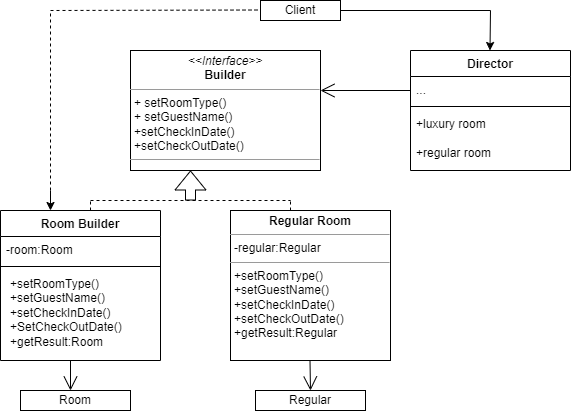

The diagram above was exported from draw.io. Its source (the exported page's mxGraphModel, read from the mxfile embedded in the PNG):
<mxGraphModel dx="1050" dy="557" grid="1" gridSize="10" guides="1" tooltips="1" connect="1" arrows="1" fold="1" page="1" pageScale="1" pageWidth="850" pageHeight="1100" math="0" shadow="0">
  <root>
    <mxCell id="0" />
    <mxCell id="1" parent="0" />
    <mxCell id="I8AZ7aflG-5N4sYKyFHW-1" value="Director" style="swimlane;fontStyle=1;align=center;verticalAlign=top;childLayout=stackLayout;horizontal=1;startSize=26;horizontalStack=0;resizeParent=1;resizeParentMax=0;resizeLast=0;collapsible=1;marginBottom=0;whiteSpace=wrap;html=1;" vertex="1" parent="1">
      <mxGeometry x="480" y="360" width="160" height="120" as="geometry" />
    </mxCell>
    <mxCell id="I8AZ7aflG-5N4sYKyFHW-2" value="..." style="text;strokeColor=none;fillColor=none;align=left;verticalAlign=top;spacingLeft=4;spacingRight=4;overflow=hidden;rotatable=0;points=[[0,0.5],[1,0.5]];portConstraint=eastwest;whiteSpace=wrap;html=1;" vertex="1" parent="I8AZ7aflG-5N4sYKyFHW-1">
      <mxGeometry y="26" width="160" height="26" as="geometry" />
    </mxCell>
    <mxCell id="I8AZ7aflG-5N4sYKyFHW-3" value="" style="line;strokeWidth=1;fillColor=none;align=left;verticalAlign=middle;spacingTop=-1;spacingLeft=3;spacingRight=3;rotatable=0;labelPosition=right;points=[];portConstraint=eastwest;strokeColor=inherit;" vertex="1" parent="I8AZ7aflG-5N4sYKyFHW-1">
      <mxGeometry y="52" width="160" height="8" as="geometry" />
    </mxCell>
    <mxCell id="I8AZ7aflG-5N4sYKyFHW-4" value="+luxury room&lt;br&gt;&lt;br&gt;+regular room" style="text;strokeColor=none;fillColor=none;align=left;verticalAlign=top;spacingLeft=4;spacingRight=4;overflow=hidden;rotatable=0;points=[[0,0.5],[1,0.5]];portConstraint=eastwest;whiteSpace=wrap;html=1;" vertex="1" parent="I8AZ7aflG-5N4sYKyFHW-1">
      <mxGeometry y="60" width="160" height="60" as="geometry" />
    </mxCell>
    <mxCell id="I8AZ7aflG-5N4sYKyFHW-5" value="" style="endArrow=classic;html=1;rounded=0;" edge="1" parent="1">
      <mxGeometry width="50" height="50" relative="1" as="geometry">
        <mxPoint x="560" y="320" as="sourcePoint" />
        <mxPoint x="559.5" y="360" as="targetPoint" />
      </mxGeometry>
    </mxCell>
    <mxCell id="I8AZ7aflG-5N4sYKyFHW-6" value="" style="endArrow=none;html=1;rounded=0;" edge="1" parent="1" target="I8AZ7aflG-5N4sYKyFHW-7">
      <mxGeometry width="50" height="50" relative="1" as="geometry">
        <mxPoint x="560" y="320" as="sourcePoint" />
        <mxPoint x="560" y="320" as="targetPoint" />
      </mxGeometry>
    </mxCell>
    <mxCell id="I8AZ7aflG-5N4sYKyFHW-7" value="Client" style="rounded=0;whiteSpace=wrap;html=1;" vertex="1" parent="1">
      <mxGeometry x="330" y="310" width="80" height="20" as="geometry" />
    </mxCell>
    <mxCell id="I8AZ7aflG-5N4sYKyFHW-8" value="" style="endArrow=none;dashed=1;html=1;rounded=0;" edge="1" parent="1">
      <mxGeometry width="50" height="50" relative="1" as="geometry">
        <mxPoint x="120" y="320" as="sourcePoint" />
        <mxPoint x="330" y="319.5" as="targetPoint" />
      </mxGeometry>
    </mxCell>
    <mxCell id="I8AZ7aflG-5N4sYKyFHW-14" value="&lt;p style=&quot;margin:0px;margin-top:4px;text-align:center;&quot;&gt;&lt;i&gt;&amp;lt;&amp;lt;Interface&amp;gt;&amp;gt;&lt;/i&gt;&lt;br&gt;&lt;b&gt;Builder&lt;/b&gt;&lt;/p&gt;&lt;hr size=&quot;1&quot;&gt;&lt;p style=&quot;margin:0px;margin-left:4px;&quot;&gt;+ setRoomType()&lt;/p&gt;&lt;p style=&quot;margin:0px;margin-left:4px;&quot;&gt;+ setGuestName()&amp;nbsp;&lt;/p&gt;&lt;p style=&quot;margin:0px;margin-left:4px;&quot;&gt;+setCheckInDate()&lt;/p&gt;&lt;p style=&quot;margin:0px;margin-left:4px;&quot;&gt;+setCheckOutDate()&lt;/p&gt;&lt;hr size=&quot;1&quot;&gt;&lt;p style=&quot;margin:0px;margin-left:4px;&quot;&gt;&lt;br&gt;&lt;/p&gt;" style="verticalAlign=top;align=left;overflow=fill;fontSize=12;fontFamily=Helvetica;html=1;whiteSpace=wrap;" vertex="1" parent="1">
      <mxGeometry x="200" y="360" width="190" height="120" as="geometry" />
    </mxCell>
    <mxCell id="I8AZ7aflG-5N4sYKyFHW-16" value="" style="endArrow=open;endFill=1;endSize=12;html=1;rounded=0;" edge="1" parent="1">
      <mxGeometry width="160" relative="1" as="geometry">
        <mxPoint x="480" y="400" as="sourcePoint" />
        <mxPoint x="390" y="400" as="targetPoint" />
      </mxGeometry>
    </mxCell>
    <mxCell id="I8AZ7aflG-5N4sYKyFHW-17" value="Room Builder" style="swimlane;fontStyle=1;align=center;verticalAlign=top;childLayout=stackLayout;horizontal=1;startSize=26;horizontalStack=0;resizeParent=1;resizeParentMax=0;resizeLast=0;collapsible=1;marginBottom=0;whiteSpace=wrap;html=1;" vertex="1" parent="1">
      <mxGeometry x="70" y="520" width="160" height="150" as="geometry" />
    </mxCell>
    <mxCell id="I8AZ7aflG-5N4sYKyFHW-18" value="-room:Room" style="text;strokeColor=none;fillColor=none;align=left;verticalAlign=top;spacingLeft=4;spacingRight=4;overflow=hidden;rotatable=0;points=[[0,0.5],[1,0.5]];portConstraint=eastwest;whiteSpace=wrap;html=1;" vertex="1" parent="I8AZ7aflG-5N4sYKyFHW-17">
      <mxGeometry y="26" width="160" height="26" as="geometry" />
    </mxCell>
    <mxCell id="I8AZ7aflG-5N4sYKyFHW-19" value="" style="line;strokeWidth=1;fillColor=none;align=left;verticalAlign=middle;spacingTop=-1;spacingLeft=3;spacingRight=3;rotatable=0;labelPosition=right;points=[];portConstraint=eastwest;strokeColor=inherit;" vertex="1" parent="I8AZ7aflG-5N4sYKyFHW-17">
      <mxGeometry y="52" width="160" height="8" as="geometry" />
    </mxCell>
    <mxCell id="I8AZ7aflG-5N4sYKyFHW-20" value="&lt;p style=&quot;border-color: var(--border-color); margin: 0px 0px 0px 4px;&quot;&gt;+setRoomType()&lt;/p&gt;&lt;p style=&quot;border-color: var(--border-color); margin: 0px 0px 0px 4px;&quot;&gt;+setGuestName()&lt;/p&gt;&lt;p style=&quot;border-color: var(--border-color); margin: 0px 0px 0px 4px;&quot;&gt;+setCheckInDate()&lt;/p&gt;&lt;p style=&quot;border-color: var(--border-color); margin: 0px 0px 0px 4px;&quot;&gt;+SetCheckOutDate()&lt;/p&gt;&lt;p style=&quot;border-color: var(--border-color); margin: 0px 0px 0px 4px;&quot;&gt;+getResult:Room&lt;/p&gt;&lt;p style=&quot;border-color: var(--border-color); margin: 0px 0px 0px 4px;&quot;&gt;&lt;br&gt;&lt;/p&gt;" style="text;strokeColor=none;fillColor=none;align=left;verticalAlign=top;spacingLeft=4;spacingRight=4;overflow=hidden;rotatable=0;points=[[0,0.5],[1,0.5]];portConstraint=eastwest;whiteSpace=wrap;html=1;" vertex="1" parent="I8AZ7aflG-5N4sYKyFHW-17">
      <mxGeometry y="60" width="160" height="90" as="geometry" />
    </mxCell>
    <mxCell id="I8AZ7aflG-5N4sYKyFHW-21" value="" style="endArrow=open;endFill=1;endSize=12;html=1;rounded=0;" edge="1" parent="1">
      <mxGeometry width="160" relative="1" as="geometry">
        <mxPoint x="140" y="670" as="sourcePoint" />
        <mxPoint x="140" y="700" as="targetPoint" />
      </mxGeometry>
    </mxCell>
    <mxCell id="I8AZ7aflG-5N4sYKyFHW-22" value="Room" style="html=1;whiteSpace=wrap;" vertex="1" parent="1">
      <mxGeometry x="90" y="700" width="110" height="20" as="geometry" />
    </mxCell>
    <mxCell id="I8AZ7aflG-5N4sYKyFHW-23" value="&lt;p style=&quot;margin:0px;margin-top:4px;text-align:center;&quot;&gt;&lt;b&gt;Regular Room&lt;/b&gt;&lt;/p&gt;&lt;hr size=&quot;1&quot;&gt;&lt;p style=&quot;margin:0px;margin-left:4px;&quot;&gt;-regular:Regular&lt;/p&gt;&lt;hr size=&quot;1&quot;&gt;&lt;p style=&quot;margin:0px;margin-left:4px;&quot;&gt;+setRoomType()&lt;/p&gt;&lt;p style=&quot;margin:0px;margin-left:4px;&quot;&gt;+setGuestName()&lt;/p&gt;&lt;p style=&quot;margin:0px;margin-left:4px;&quot;&gt;+setCheckInDate()&lt;/p&gt;&lt;p style=&quot;margin:0px;margin-left:4px;&quot;&gt;+setCheckOutDate()&lt;/p&gt;&lt;p style=&quot;margin:0px;margin-left:4px;&quot;&gt;+getResult:Regular&lt;/p&gt;" style="verticalAlign=top;align=left;overflow=fill;fontSize=12;fontFamily=Helvetica;html=1;whiteSpace=wrap;" vertex="1" parent="1">
      <mxGeometry x="300" y="520" width="160" height="150" as="geometry" />
    </mxCell>
    <mxCell id="I8AZ7aflG-5N4sYKyFHW-25" value="" style="endArrow=open;endFill=1;endSize=12;html=1;rounded=0;" edge="1" parent="1">
      <mxGeometry width="160" relative="1" as="geometry">
        <mxPoint x="379.5" y="670" as="sourcePoint" />
        <mxPoint x="380" y="700" as="targetPoint" />
      </mxGeometry>
    </mxCell>
    <mxCell id="I8AZ7aflG-5N4sYKyFHW-26" value="Regular" style="html=1;whiteSpace=wrap;" vertex="1" parent="1">
      <mxGeometry x="325" y="700" width="110" height="20" as="geometry" />
    </mxCell>
    <mxCell id="I8AZ7aflG-5N4sYKyFHW-28" value="" style="endArrow=none;dashed=1;html=1;rounded=0;" edge="1" parent="1">
      <mxGeometry width="50" height="50" relative="1" as="geometry">
        <mxPoint x="120" y="500" as="sourcePoint" />
        <mxPoint x="120" y="320" as="targetPoint" />
      </mxGeometry>
    </mxCell>
    <mxCell id="I8AZ7aflG-5N4sYKyFHW-30" value="" style="endArrow=classic;html=1;rounded=0;" edge="1" parent="1">
      <mxGeometry width="50" height="50" relative="1" as="geometry">
        <mxPoint x="120" y="500" as="sourcePoint" />
        <mxPoint x="120" y="520" as="targetPoint" />
      </mxGeometry>
    </mxCell>
    <mxCell id="I8AZ7aflG-5N4sYKyFHW-32" value="" style="endArrow=none;dashed=1;html=1;rounded=0;" edge="1" parent="1">
      <mxGeometry width="50" height="50" relative="1" as="geometry">
        <mxPoint x="160" y="520" as="sourcePoint" />
        <mxPoint x="160" y="510" as="targetPoint" />
      </mxGeometry>
    </mxCell>
    <mxCell id="I8AZ7aflG-5N4sYKyFHW-33" value="" style="endArrow=none;dashed=1;html=1;rounded=0;" edge="1" parent="1">
      <mxGeometry width="50" height="50" relative="1" as="geometry">
        <mxPoint x="360" y="520" as="sourcePoint" />
        <mxPoint x="360" y="510" as="targetPoint" />
      </mxGeometry>
    </mxCell>
    <mxCell id="I8AZ7aflG-5N4sYKyFHW-36" value="" style="endArrow=none;dashed=1;html=1;rounded=0;" edge="1" parent="1">
      <mxGeometry width="50" height="50" relative="1" as="geometry">
        <mxPoint x="160" y="510" as="sourcePoint" />
        <mxPoint x="360" y="510" as="targetPoint" />
      </mxGeometry>
    </mxCell>
    <mxCell id="I8AZ7aflG-5N4sYKyFHW-37" value="" style="shape=flexArrow;endArrow=classic;html=1;rounded=0;" edge="1" parent="1">
      <mxGeometry width="50" height="50" relative="1" as="geometry">
        <mxPoint x="260" y="510" as="sourcePoint" />
        <mxPoint x="260" y="480" as="targetPoint" />
      </mxGeometry>
    </mxCell>
  </root>
</mxGraphModel>